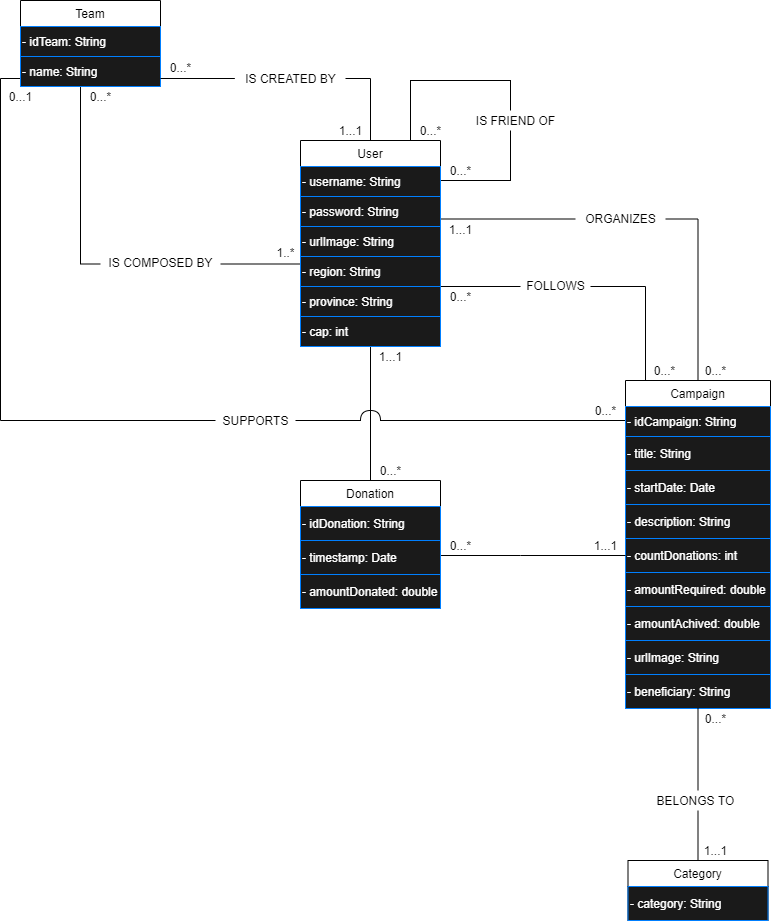

The diagram above was exported from draw.io. Its source (the exported page's mxGraphModel, read from the mxfile embedded in the PNG):
<mxGraphModel dx="3197" dy="154" grid="1" gridSize="10" guides="1" tooltips="1" connect="1" arrows="1" fold="1" page="1" pageScale="1" pageWidth="827" pageHeight="1169" math="0" shadow="0">
  <root>
    <mxCell id="0" />
    <mxCell id="1" parent="0" />
    <mxCell id="2" style="edgeStyle=orthogonalEdgeStyle;rounded=0;orthogonalLoop=1;jettySize=auto;html=1;entryX=0.5;entryY=0;entryDx=0;entryDy=0;startArrow=none;startFill=0;endArrow=none;endFill=0;exitX=1;exitY=0.75;exitDx=0;exitDy=0;" edge="1" parent="1">
      <mxGeometry relative="1" as="geometry">
        <mxPoint x="-420" y="1586" as="sourcePoint" />
        <mxPoint x="-165" y="1747.4999999999998" as="targetPoint" />
      </mxGeometry>
    </mxCell>
    <mxCell id="3" value="" style="whiteSpace=wrap;html=1;aspect=fixed;fillColor=none;" vertex="1" parent="1">
      <mxGeometry x="-400" y="1380" width="100" height="100" as="geometry" />
    </mxCell>
    <mxCell id="4" style="edgeStyle=orthogonalEdgeStyle;rounded=0;jumpSize=11;orthogonalLoop=1;jettySize=auto;html=1;startArrow=none;startFill=0;startSize=13;endArrow=none;endFill=0;endSize=11;strokeWidth=1;backgroundOutline=0;" edge="1" source="23" parent="1">
      <mxGeometry relative="1" as="geometry">
        <Array as="points">
          <mxPoint x="-810" y="1720" />
          <mxPoint x="-810" y="1378" />
        </Array>
        <mxPoint x="-790" y="1370" as="targetPoint" />
      </mxGeometry>
    </mxCell>
    <mxCell id="5" value="" style="rounded=0;whiteSpace=wrap;html=1;strokeColor=none;" vertex="1" parent="1">
      <mxGeometry x="-450" y="1710" width="20" height="20" as="geometry" />
    </mxCell>
    <mxCell id="6" value="User" style="swimlane;fontStyle=0;childLayout=stackLayout;horizontal=1;startSize=26;horizontalStack=0;resizeParent=1;resizeParentMax=0;resizeLast=0;collapsible=1;marginBottom=0;" vertex="1" parent="1">
      <mxGeometry x="-510" y="1440" width="140" height="116" as="geometry">
        <mxRectangle x="190" y="190" width="60" height="26" as="alternateBounds" />
      </mxGeometry>
    </mxCell>
    <mxCell id="7" value="- username: String" style="rounded=0;whiteSpace=wrap;html=1;align=left;fontColor=#ffffff;fillColor=#1A1A1A;strokeColor=#007FFF;" vertex="1" parent="6">
      <mxGeometry y="26" width="140" height="30" as="geometry" />
    </mxCell>
    <mxCell id="8" value="- name: String" style="rounded=0;whiteSpace=wrap;html=1;align=left;fillColor=#0050ef;strokeColor=#001DBC;fontColor=#ffffff;" vertex="1" parent="6">
      <mxGeometry y="56" width="140" height="30" as="geometry" />
    </mxCell>
    <mxCell id="9" value="- userImage: String" style="rounded=0;whiteSpace=wrap;html=1;align=left;fillColor=#0050ef;strokeColor=#001DBC;fontColor=#ffffff;" vertex="1" parent="6">
      <mxGeometry y="86" width="140" height="30" as="geometry" />
    </mxCell>
    <mxCell id="10" style="edgeStyle=orthogonalEdgeStyle;rounded=0;orthogonalLoop=1;jettySize=auto;html=1;entryX=0;entryY=0.25;entryDx=0;entryDy=0;fontColor=#FF99CC;endArrow=none;endFill=0;" edge="1" source="11" target="55" parent="1">
      <mxGeometry relative="1" as="geometry">
        <Array as="points">
          <mxPoint x="-730" y="1564" />
        </Array>
      </mxGeometry>
    </mxCell>
    <mxCell id="11" value="Team" style="swimlane;fontStyle=0;childLayout=stackLayout;horizontal=1;startSize=26;fillColor=none;horizontalStack=0;resizeParent=1;resizeParentMax=0;resizeLast=0;collapsible=1;marginBottom=0;" vertex="1" parent="1">
      <mxGeometry x="-790" y="1300" width="140" height="86" as="geometry">
        <mxRectangle x="-90" y="80" width="60" height="26" as="alternateBounds" />
      </mxGeometry>
    </mxCell>
    <mxCell id="12" value="- idTeam: String" style="rounded=0;whiteSpace=wrap;html=1;align=left;fontColor=#ffffff;fillColor=#1A1A1A;strokeColor=#007FFF;" vertex="1" parent="11">
      <mxGeometry y="26" width="140" height="30" as="geometry" />
    </mxCell>
    <mxCell id="13" value="- name: String" style="rounded=0;whiteSpace=wrap;html=1;align=left;fontColor=#ffffff;fillColor=#1A1A1A;strokeColor=#007FFF;" vertex="1" parent="11">
      <mxGeometry y="56" width="140" height="30" as="geometry" />
    </mxCell>
    <mxCell id="14" style="edgeStyle=orthogonalEdgeStyle;rounded=0;orthogonalLoop=1;jettySize=auto;html=1;entryX=0.5;entryY=0;entryDx=0;entryDy=0;startArrow=none;startFill=0;endArrow=none;endFill=0;" edge="1" source="18" target="6" parent="1">
      <mxGeometry relative="1" as="geometry">
        <Array as="points">
          <mxPoint x="-440" y="1378" />
        </Array>
      </mxGeometry>
    </mxCell>
    <mxCell id="15" value="1...1" style="text;html=1;align=center;verticalAlign=middle;resizable=0;points=[];autosize=1;" vertex="1" parent="1">
      <mxGeometry x="-480" y="1420" width="40" height="20" as="geometry" />
    </mxCell>
    <mxCell id="16" value="0...*" style="text;html=1;align=center;verticalAlign=middle;resizable=0;points=[];autosize=1;" vertex="1" parent="1">
      <mxGeometry x="-650" y="1357" width="40" height="20" as="geometry" />
    </mxCell>
    <mxCell id="17" value="IS COMPOSED BY" style="text;html=1;align=center;verticalAlign=middle;resizable=0;points=[];autosize=1;fillColor=#ffffff;" vertex="1" parent="1">
      <mxGeometry x="-710" y="1552" width="120" height="20" as="geometry" />
    </mxCell>
    <mxCell id="18" value="IS CREATED BY" style="text;html=1;align=center;verticalAlign=middle;resizable=0;points=[];autosize=1;" vertex="1" parent="1">
      <mxGeometry x="-575" y="1368" width="110" height="20" as="geometry" />
    </mxCell>
    <mxCell id="19" style="edgeStyle=orthogonalEdgeStyle;rounded=0;orthogonalLoop=1;jettySize=auto;html=1;entryX=-0.006;entryY=0.5;entryDx=0;entryDy=0;startArrow=none;startFill=0;endArrow=none;endFill=0;entryPerimeter=0;" edge="1" target="18" parent="1">
      <mxGeometry relative="1" as="geometry">
        <mxPoint x="-650" y="1378" as="sourcePoint" />
        <mxPoint x="-440" y="1440" as="targetPoint" />
        <Array as="points" />
      </mxGeometry>
    </mxCell>
    <mxCell id="20" value="0...*" style="text;html=1;align=center;verticalAlign=middle;resizable=0;points=[];autosize=1;" vertex="1" parent="1">
      <mxGeometry x="-730" y="1386" width="40" height="20" as="geometry" />
    </mxCell>
    <mxCell id="21" value="1..*" style="text;html=1;align=center;verticalAlign=middle;resizable=0;points=[];autosize=1;" vertex="1" parent="1">
      <mxGeometry x="-540" y="1542" width="30" height="20" as="geometry" />
    </mxCell>
    <mxCell id="22" style="edgeStyle=orthogonalEdgeStyle;rounded=0;orthogonalLoop=1;jettySize=auto;html=1;entryX=0.5;entryY=0;entryDx=0;entryDy=0;startArrow=none;startFill=0;endArrow=none;endFill=0;exitX=1;exitY=0.75;exitDx=0;exitDy=0;" edge="1" source="8" target="23" parent="1">
      <mxGeometry relative="1" as="geometry">
        <mxPoint x="-115" y="1530" as="sourcePoint" />
      </mxGeometry>
    </mxCell>
    <mxCell id="23" value="Campaign" style="swimlane;fontStyle=0;childLayout=stackLayout;horizontal=1;startSize=26;horizontalStack=0;resizeParent=1;resizeParentMax=0;resizeLast=0;collapsible=1;marginBottom=0;" vertex="1" parent="1">
      <mxGeometry x="-185" y="1680" width="145" height="328" as="geometry" />
    </mxCell>
    <mxCell id="24" value="- idCampaign: String" style="rounded=0;whiteSpace=wrap;html=1;align=left;fontColor=#ffffff;fillColor=#1A1A1A;strokeColor=#007FFF;" vertex="1" parent="23">
      <mxGeometry y="26" width="145" height="30" as="geometry" />
    </mxCell>
    <mxCell id="25" value="- title: String" style="rounded=0;whiteSpace=wrap;html=1;fontColor=#ffffff;align=left;fillColor=#1A1A1A;strokeColor=#007FFF;" vertex="1" parent="23">
      <mxGeometry y="56" width="145" height="34" as="geometry" />
    </mxCell>
    <mxCell id="26" value="- startDate: Date&lt;span style=&quot;color: rgba(0 , 0 , 0 , 0) ; font-family: monospace ; font-size: 0px&quot;&gt;%3CmxGraphModel%3E%3Croot%3E%3CmxCell%20id%3D%220%22%2F%3E%3CmxCell%20id%3D%221%22%20parent%3D%220%22%2F%3E%3CmxCell%20id%3D%222%22%20value%3D%22-%20title%3A%20String%22%20style%3D%22rounded%3D0%3BwhiteSpace%3Dwrap%3Bhtml%3D1%3BfillColor%3D%23fa6800%3BfontColor%3D%23ffffff%3BstrokeColor%3Dnone%3Balign%3Dleft%3B%22%20vertex%3D%221%22%20parent%3D%221%22%3E%3CmxGeometry%20x%3D%22515%22%20y%3D%22486%22%20width%3D%22140%22%20height%3D%2234%22%20as%3D%22geometry%22%2F%3E%3C%2FmxCell%3E%3C%2Froot%3E%3C%2FmxGraphModel%3E&lt;/span&gt;" style="rounded=0;whiteSpace=wrap;html=1;fontColor=#ffffff;align=left;fillColor=#1A1A1A;strokeColor=#007FFF;" vertex="1" parent="23">
      <mxGeometry y="90" width="145" height="34" as="geometry" />
    </mxCell>
    <mxCell id="27" value="- description: String" style="rounded=0;whiteSpace=wrap;html=1;fontColor=#ffffff;align=left;fillColor=#1A1A1A;strokeColor=#007FFF;" vertex="1" parent="23">
      <mxGeometry y="124" width="145" height="34" as="geometry" />
    </mxCell>
    <mxCell id="28" value="- countDonations: int" style="rounded=0;whiteSpace=wrap;html=1;fontColor=#ffffff;align=left;fillColor=#1A1A1A;strokeColor=#007FFF;" vertex="1" parent="23">
      <mxGeometry y="158" width="145" height="34" as="geometry" />
    </mxCell>
    <mxCell id="29" value="- amountRequired: double" style="rounded=0;whiteSpace=wrap;html=1;fontColor=#ffffff;align=left;fillColor=#1A1A1A;strokeColor=#007FFF;" vertex="1" parent="23">
      <mxGeometry y="192" width="145" height="34" as="geometry" />
    </mxCell>
    <mxCell id="30" value="- amountAchived: double" style="rounded=0;whiteSpace=wrap;html=1;fontColor=#ffffff;align=left;fillColor=#1A1A1A;strokeColor=#007FFF;" vertex="1" parent="23">
      <mxGeometry y="226" width="145" height="34" as="geometry" />
    </mxCell>
    <mxCell id="31" value="- urlImage: String" style="rounded=0;whiteSpace=wrap;html=1;fontColor=#ffffff;align=left;fillColor=#1A1A1A;strokeColor=#007FFF;" vertex="1" parent="23">
      <mxGeometry y="260" width="145" height="34" as="geometry" />
    </mxCell>
    <mxCell id="32" value="- beneficiary: String" style="rounded=0;whiteSpace=wrap;html=1;fontColor=#ffffff;align=left;fillColor=#1A1A1A;strokeColor=#007FFF;" vertex="1" parent="23">
      <mxGeometry y="294" width="145" height="34" as="geometry" />
    </mxCell>
    <mxCell id="33" value="0...*" style="text;html=1;align=center;verticalAlign=middle;resizable=0;points=[];autosize=1;" vertex="1" parent="1">
      <mxGeometry x="-115" y="1660" width="40" height="20" as="geometry" />
    </mxCell>
    <mxCell id="34" value="1...1" style="text;html=1;align=center;verticalAlign=middle;resizable=0;points=[];autosize=1;" vertex="1" parent="1">
      <mxGeometry x="-370" y="1519" width="40" height="20" as="geometry" />
    </mxCell>
    <mxCell id="35" style="edgeStyle=orthogonalEdgeStyle;rounded=0;jumpSize=11;orthogonalLoop=1;jettySize=auto;html=1;startArrow=none;startFill=0;startSize=13;endArrow=none;endFill=0;endSize=11;strokeWidth=1;" edge="1" source="37" parent="1">
      <mxGeometry relative="1" as="geometry">
        <mxPoint x="-440" y="1559.9999999999998" as="targetPoint" />
      </mxGeometry>
    </mxCell>
    <mxCell id="36" style="edgeStyle=orthogonalEdgeStyle;rounded=0;orthogonalLoop=1;jettySize=auto;html=1;entryX=0;entryY=0.5;entryDx=0;entryDy=0;fontColor=#FF99CC;endArrow=none;endFill=0;" edge="1" source="37" parent="1">
      <mxGeometry relative="1" as="geometry">
        <Array as="points">
          <mxPoint x="-290" y="1855" />
          <mxPoint x="-290" y="1855" />
        </Array>
        <mxPoint x="-185" y="1854.9999999999998" as="targetPoint" />
      </mxGeometry>
    </mxCell>
    <mxCell id="37" value="Donation" style="swimlane;fontStyle=0;childLayout=stackLayout;horizontal=1;startSize=26;fillColor=none;horizontalStack=0;resizeParent=1;resizeParentMax=0;resizeLast=0;collapsible=1;marginBottom=0;" vertex="1" parent="1">
      <mxGeometry x="-510" y="1780" width="140" height="128" as="geometry" />
    </mxCell>
    <mxCell id="38" value="- idDonation: String" style="rounded=0;whiteSpace=wrap;html=1;fontColor=#ffffff;align=left;fillColor=#1A1A1A;strokeColor=#007FFF;" vertex="1" parent="37">
      <mxGeometry y="26" width="140" height="34" as="geometry" />
    </mxCell>
    <mxCell id="39" value="- timestamp: Date&lt;span style=&quot;color: rgba(0 , 0 , 0 , 0) ; font-family: monospace ; font-size: 0px&quot;&gt;%3CmxGraphModel%3E%3Croot%3E%3CmxCell%20id%3D%220%22%2F%3E%3CmxCell%20id%3D%221%22%20parent%3D%220%22%2F%3E%3CmxCell%20id%3D%222%22%20value%3D%22-%20title%3A%20String%22%20style%3D%22rounded%3D0%3BwhiteSpace%3Dwrap%3Bhtml%3D1%3BfillColor%3D%23fa6800%3BfontColor%3D%23ffffff%3BstrokeColor%3Dnone%3Balign%3Dleft%3B%22%20vertex%3D%221%22%20parent%3D%221%22%3E%3CmxGeometry%20x%3D%22515%22%20y%3D%22486%22%20width%3D%22140%22%20height%3D%2234%22%20as%3D%22geometry%22%2F%3E%3C%2FmxCell%3E%3C%2Froot%3E%3C%2FmxGraphModel%3E&lt;/span&gt;" style="rounded=0;whiteSpace=wrap;html=1;fontColor=#ffffff;align=left;fillColor=#1A1A1A;strokeColor=#007FFF;" vertex="1" parent="37">
      <mxGeometry y="60" width="140" height="34" as="geometry" />
    </mxCell>
    <mxCell id="40" value="- amountDonated: double&lt;span style=&quot;color: rgba(0 , 0 , 0 , 0) ; font-family: monospace ; font-size: 0px&quot;&gt;%3CmxGraphModel%3E%3Croot%3E%3CmxCell%20id%3D%220%22%2F%3E%3CmxCell%20id%3D%221%22%20parent%3D%220%22%2F%3E%3CmxCell%20id%3D%222%22%20value%3D%22-%20title%3A%20String%22%20style%3D%22rounded%3D0%3BwhiteSpace%3Dwrap%3Bhtml%3D1%3BfillColor%3D%23fa6800%3BfontColor%3D%23ffffff%3BstrokeColor%3Dnone%3Balign%3Dleft%3B%22%20vertex%3D%221%22%20parent%3D%221%22%3E%3CmxGeometry%20x%3D%22515%22%20y%3D%22486%22%20width%3D%22140%22%20height%3D%2234%22%20as%3D%22geometry%22%2F%3E%3C%2FmxCell%3E%3C%2Froot%3E%3C%2FmxGraphModel%&lt;/span&gt;" style="rounded=0;whiteSpace=wrap;html=1;fontColor=#ffffff;align=left;fillColor=#1A1A1A;strokeColor=#007FFF;" vertex="1" parent="37">
      <mxGeometry y="94" width="140" height="34" as="geometry" />
    </mxCell>
    <mxCell id="41" value="1...1" style="text;html=1;align=center;verticalAlign=middle;resizable=0;points=[];autosize=1;" vertex="1" parent="1">
      <mxGeometry x="-225" y="1835" width="40" height="20" as="geometry" />
    </mxCell>
    <mxCell id="42" value="0...*" style="text;html=1;align=center;verticalAlign=middle;resizable=0;points=[];autosize=1;" vertex="1" parent="1">
      <mxGeometry x="-370" y="1835" width="40" height="20" as="geometry" />
    </mxCell>
    <mxCell id="43" value="1...1" style="text;html=1;align=center;verticalAlign=middle;resizable=0;points=[];autosize=1;" vertex="1" parent="1">
      <mxGeometry x="-440" y="1646" width="40" height="20" as="geometry" />
    </mxCell>
    <mxCell id="44" value="0...*" style="text;html=1;align=center;verticalAlign=middle;resizable=0;points=[];autosize=1;" vertex="1" parent="1">
      <mxGeometry x="-440" y="1760" width="40" height="20" as="geometry" />
    </mxCell>
    <mxCell id="45" style="edgeStyle=orthogonalEdgeStyle;rounded=0;orthogonalLoop=1;jettySize=auto;html=1;entryX=0.5;entryY=1;entryDx=0;entryDy=0;startArrow=none;startFill=0;endArrow=none;endFill=0;" edge="1" source="46" target="23" parent="1">
      <mxGeometry relative="1" as="geometry" />
    </mxCell>
    <mxCell id="46" value="Category" style="swimlane;fontStyle=0;childLayout=stackLayout;horizontal=1;startSize=26;fillColor=none;horizontalStack=0;resizeParent=1;resizeParentMax=0;resizeLast=0;collapsible=1;marginBottom=0;" vertex="1" parent="1">
      <mxGeometry x="-182.5" y="2160" width="140" height="60" as="geometry" />
    </mxCell>
    <mxCell id="47" value="- category: String" style="rounded=0;whiteSpace=wrap;html=1;fontColor=#ffffff;align=left;fillColor=#1A1A1A;strokeColor=#007FFF;" vertex="1" parent="46">
      <mxGeometry y="26" width="140" height="34" as="geometry" />
    </mxCell>
    <mxCell id="48" value="0...*" style="text;html=1;align=center;verticalAlign=middle;resizable=0;points=[];autosize=1;" vertex="1" parent="1">
      <mxGeometry x="-115" y="2008" width="40" height="20" as="geometry" />
    </mxCell>
    <mxCell id="49" value="1...1" style="text;html=1;align=center;verticalAlign=middle;resizable=0;points=[];autosize=1;" vertex="1" parent="1">
      <mxGeometry x="-115" y="2140" width="40" height="20" as="geometry" />
    </mxCell>
    <mxCell id="50" value="0...1" style="text;html=1;align=center;verticalAlign=middle;resizable=0;points=[];autosize=1;" vertex="1" parent="1">
      <mxGeometry x="-810" y="1386" width="40" height="20" as="geometry" />
    </mxCell>
    <mxCell id="51" value="0...*" style="text;html=1;align=center;verticalAlign=middle;resizable=0;points=[];autosize=1;" vertex="1" parent="1">
      <mxGeometry x="-225" y="1700" width="40" height="20" as="geometry" />
    </mxCell>
    <mxCell id="52" value="ORGANIZES" style="text;html=1;align=center;verticalAlign=middle;resizable=0;points=[];autosize=1;fillColor=#ffffff;" vertex="1" parent="1">
      <mxGeometry x="-235" y="1508" width="90" height="20" as="geometry" />
    </mxCell>
    <mxCell id="53" value="SUPPORTS" style="text;html=1;align=center;verticalAlign=middle;resizable=0;points=[];autosize=1;fillColor=#ffffff;" vertex="1" parent="1">
      <mxGeometry x="-595" y="1710" width="80" height="20" as="geometry" />
    </mxCell>
    <mxCell id="54" value="BELONGS TO" style="text;html=1;align=center;verticalAlign=middle;resizable=0;points=[];autosize=1;fillColor=#ffffff;" vertex="1" parent="1">
      <mxGeometry x="-160" y="2090" width="90" height="20" as="geometry" />
    </mxCell>
    <mxCell id="55" value="- region: String" style="rounded=0;whiteSpace=wrap;html=1;align=left;fontColor=#ffffff;fillColor=#1A1A1A;strokeColor=#007FFF;" vertex="1" parent="1">
      <mxGeometry x="-510" y="1556" width="140" height="30" as="geometry" />
    </mxCell>
    <mxCell id="56" value="- province: String" style="rounded=0;whiteSpace=wrap;html=1;align=left;fontColor=#ffffff;fillColor=#1A1A1A;strokeColor=#007FFF;" vertex="1" parent="1">
      <mxGeometry x="-510" y="1586" width="140" height="30" as="geometry" />
    </mxCell>
    <mxCell id="57" value="- cap: int" style="rounded=0;whiteSpace=wrap;html=1;align=left;fontColor=#ffffff;fillColor=#1A1A1A;strokeColor=#007FFF;" vertex="1" parent="1">
      <mxGeometry x="-510" y="1616" width="140" height="30" as="geometry" />
    </mxCell>
    <mxCell id="58" value="- password: String" style="rounded=0;whiteSpace=wrap;html=1;align=left;fontColor=#ffffff;fillColor=#1A1A1A;strokeColor=#007FFF;" vertex="1" parent="1">
      <mxGeometry x="-510" y="1496" width="140" height="30" as="geometry" />
    </mxCell>
    <mxCell id="59" value="- urlImage: String" style="rounded=0;whiteSpace=wrap;html=1;align=left;fontColor=#ffffff;fillColor=#1A1A1A;strokeColor=#007FFF;" vertex="1" parent="1">
      <mxGeometry x="-510" y="1526" width="140" height="30" as="geometry" />
    </mxCell>
    <mxCell id="60" value="" style="shape=requiredInterface;html=1;verticalLabelPosition=bottom;rotation=-90;backgroundOutline=0;" vertex="1" parent="1">
      <mxGeometry x="-445" y="1705" width="10" height="20" as="geometry" />
    </mxCell>
    <mxCell id="61" value="0...*" style="text;html=1;align=center;verticalAlign=middle;resizable=0;points=[];autosize=1;" vertex="1" parent="1">
      <mxGeometry x="-400" y="1420" width="40" height="20" as="geometry" />
    </mxCell>
    <mxCell id="62" value="FOLLOWS" style="text;html=1;align=center;verticalAlign=middle;resizable=0;points=[];autosize=1;fillColor=#ffffff;" vertex="1" parent="1">
      <mxGeometry x="-290" y="1575" width="70" height="20" as="geometry" />
    </mxCell>
    <mxCell id="63" value="0...*" style="text;html=1;align=center;verticalAlign=middle;resizable=0;points=[];autosize=1;" vertex="1" parent="1">
      <mxGeometry x="-370" y="1586" width="40" height="20" as="geometry" />
    </mxCell>
    <mxCell id="64" value="0...*" style="text;html=1;align=center;verticalAlign=middle;resizable=0;points=[];autosize=1;" vertex="1" parent="1">
      <mxGeometry x="-166" y="1660" width="40" height="20" as="geometry" />
    </mxCell>
    <mxCell id="65" value="0...*" style="text;html=1;align=center;verticalAlign=middle;resizable=0;points=[];autosize=1;" vertex="1" parent="1">
      <mxGeometry x="-370" y="1460" width="40" height="20" as="geometry" />
    </mxCell>
    <mxCell id="66" value="IS FRIEND OF" style="text;html=1;align=center;verticalAlign=middle;resizable=0;points=[];autosize=1;fillColor=#ffffff;" vertex="1" parent="1">
      <mxGeometry x="-340" y="1410" width="90" height="20" as="geometry" />
    </mxCell>
  </root>
</mxGraphModel>